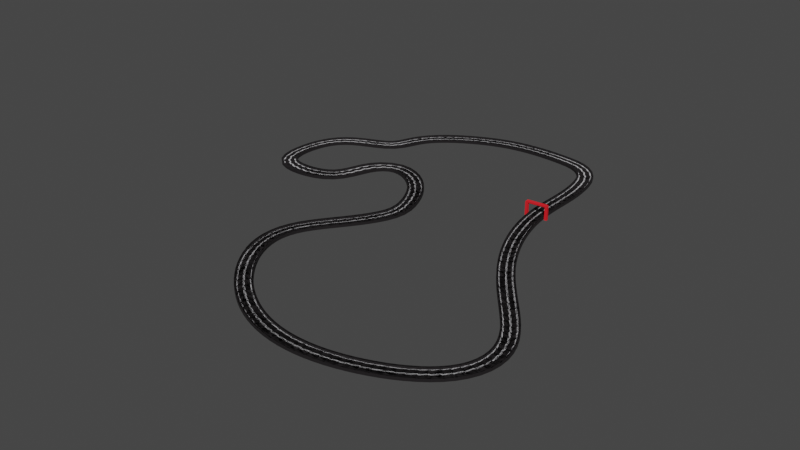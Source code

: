 # Source: racetrack.blend  (saved by Blender 3.1.7; exported with 4.5.12 LTS)
import bpy
from mathutils import Matrix  # noqa: F401  (used for matrix-valued properties, if any)

bpy.ops.wm.read_factory_settings(use_empty=True)
scene = bpy.context.scene
scene.name = 'Scene'

# ---- collections
col_collection = bpy.data.collections.new('Collection'); scene.collection.children.link(col_collection)

# ---- materials (node trees are filled in below, after node groups)
mat_asphalt = bpy.data.materials.new('Asphalt')
mat_asphalt.use_transparent_shadow = False
mat_lines = bpy.data.materials.new('Lines')
mat_lines.use_transparent_shadow = False
mat_finish = bpy.data.materials.new('Finish')
mat_finish.use_transparent_shadow = False

# ---- material node trees
mat_asphalt.use_nodes = True; mat_asphalt.node_tree.nodes.clear()
_N = mat_asphalt.node_tree.nodes; _L = mat_asphalt.node_tree.links
n0 = _N.new('ShaderNodeBsdfPrincipled'); n0.name = 'Principled BSDF'; n0.location = (10, 300)
n0.distribution = 'GGX'
n0.subsurface_method = 'RANDOM_WALK_SKIN'
n0.inputs[0].default_value = (0.00637, 0.00447, 0.00549, 1.0)
n0.inputs[2].default_value = 0.9094
n0.inputs[3].default_value = 1.45
n0.inputs[27].default_value = (0.0, 0.0, 0.0, 1.0)
n0.inputs[28].default_value = 1.0
n1 = _N.new('ShaderNodeOutputMaterial'); n1.name = 'Material Output'; n1.location = (300, 300)
_L.new(n0.outputs[0], n1.inputs[0])
n1.is_active_output = True
mat_lines.use_nodes = True; mat_lines.node_tree.nodes.clear()
_N = mat_lines.node_tree.nodes; _L = mat_lines.node_tree.links
n0 = _N.new('ShaderNodeBsdfPrincipled'); n0.name = 'Principled BSDF'; n0.location = (10, 300)
n0.distribution = 'GGX'
n0.subsurface_method = 'RANDOM_WALK_SKIN'
n0.inputs[0].default_value = (0.6287, 0.6193, 0.6383, 1.0)
n0.inputs[2].default_value = 0.8228
n0.inputs[3].default_value = 1.45
n0.inputs[13].default_value = 0.0
n0.inputs[27].default_value = (0.0, 0.0, 0.0, 1.0)
n0.inputs[28].default_value = 1.0
n1 = _N.new('ShaderNodeOutputMaterial'); n1.name = 'Material Output'; n1.location = (300, 300)
_L.new(n0.outputs[0], n1.inputs[0])
n1.is_active_output = True
mat_finish.use_nodes = True; mat_finish.node_tree.nodes.clear()
_N = mat_finish.node_tree.nodes; _L = mat_finish.node_tree.links
n0 = _N.new('ShaderNodeBsdfPrincipled'); n0.name = 'Principled BSDF'; n0.location = (10, 300)
n0.distribution = 'GGX'
n0.subsurface_method = 'RANDOM_WALK_SKIN'
n0.inputs[0].default_value = (0.8, 0.01341, 0.02069, 1.0)
n0.inputs[2].default_value = 0.815
n0.inputs[3].default_value = 1.45
n0.inputs[13].default_value = 0.2008
n0.inputs[27].default_value = (0.0, 0.0, 0.0, 1.0)
n0.inputs[28].default_value = 1.0
n1 = _N.new('ShaderNodeOutputMaterial'); n1.name = 'Material Output'; n1.location = (300, 300)
_L.new(n0.outputs[0], n1.inputs[0])
n1.is_active_output = True

# ---- world
world_world = bpy.data.worlds.new('World'); scene.world = world_world
world_world.use_nodes = True; world_world.node_tree.nodes.clear()
_N = world_world.node_tree.nodes; _L = world_world.node_tree.links
n0 = _N.new('ShaderNodeOutputWorld'); n0.name = 'World Output'; n0.location = (300, 300)
n1 = _N.new('ShaderNodeBackground'); n1.name = 'Background'; n1.location = (10, 300)
n1.inputs[0].default_value = (0.05088, 0.05088, 0.05088, 1.0)
_L.new(n1.outputs[0], n0.inputs[0])
n0.is_active_output = True
world_world.color = (0.05088, 0.05088, 0.05088)
world_world.use_sun_shadow = False
world_world.sun_shadow_jitter_overblur = 0.0

# ---- meshes
me_cube_001 = bpy.data.meshes.new('Cube.001')
me_cube_001.from_pydata([(-1.0, -1.0, -1.0), (-1.0, -1.0, 1.0), (-1.0, 1.0, -1.0), (-1.0, 1.0, 1.0), (-0.8417, -1.0, -1.0), (-0.8417, 1.0, 1.0), (-0.8417, -1.0, 1.0), (-0.8417, 1.0, -1.0), (0.0, 1.0, -1.0), (0.0, 1.0, 1.0), (0.0, -1.0, -1.0), (0.0, -1.0, 1.0), (-1.0, -1.0, 1.0), (-1.0, 1.0, 1.0), (-0.8417, 1.0, 1.0), (-0.8417, -1.0, 1.0), (-1.0, -1.0, 4.559), (-1.0, 1.0, 4.559), (-0.8417, 1.0, 4.559), (-0.8417, -1.0, 4.559), (-0.08279, 1.0, -1.0), (-0.08279, -1.0, 1.0), (-0.08279, 1.0, 1.0), (-0.08279, -1.0, -1.0), (-0.6808, 1.0, -1.0), (-0.6808, -1.0, 1.0), (-0.6808, 1.0, 1.0), (-0.6808, -1.0, -1.0), (1.0, -1.0, -1.0), (1.0, -1.0, 1.0), (1.0, 1.0, -1.0), (1.0, 1.0, 1.0), (0.8417, -1.0, -1.0), (0.8417, 1.0, 1.0), (0.8417, -1.0, 1.0), (0.8417, 1.0, -1.0), (1.0, -1.0, 1.0), (1.0, 1.0, 1.0), (0.8417, 1.0, 1.0), (0.8417, -1.0, 1.0), (1.0, -1.0, 4.559), (1.0, 1.0, 4.559), (0.8417, 1.0, 4.559), (0.8417, -1.0, 4.559), (0.08279, 1.0, -1.0), (0.08279, -1.0, 1.0), (0.08279, 1.0, 1.0), (0.08279, -1.0, -1.0), (0.6808, 1.0, -1.0), (0.6808, -1.0, 1.0), (0.6808, 1.0, 1.0), (0.6808, -1.0, -1.0)], [], [(0, 1, 3, 2), (2, 3, 5, 7), (27, 25, 6, 4), (4, 6, 1, 0), (15, 14, 18, 19), (3, 1, 12, 13), (2, 7, 4, 0), (20, 8, 10, 23), (26, 5, 6, 25), (20, 22, 9, 8), (1, 6, 15, 12), (6, 5, 14, 15), (5, 3, 13, 14), (18, 17, 16, 19), (13, 12, 16, 17), (12, 15, 19, 16), (14, 13, 17, 18), (24, 26, 22, 20), (9, 22, 21, 11), (24, 20, 23, 27), (10, 11, 21, 23), (7, 24, 27, 4), (7, 5, 26, 24), (22, 26, 25, 21), (23, 21, 25, 27), (28, 30, 31, 29), (30, 35, 33, 31), (51, 32, 34, 49), (32, 28, 29, 34), (39, 43, 42, 38), (31, 37, 36, 29), (30, 28, 32, 35), (44, 47, 10, 8), (50, 49, 34, 33), (44, 8, 9, 46), (29, 36, 39, 34), (34, 39, 38, 33), (33, 38, 37, 31), (42, 43, 40, 41), (37, 41, 40, 36), (36, 40, 43, 39), (38, 42, 41, 37), (48, 44, 46, 50), (9, 11, 45, 46), (48, 51, 47, 44), (10, 47, 45, 11), (35, 32, 51, 48), (35, 48, 50, 33), (46, 45, 49, 50), (47, 51, 49, 45)])
me_cube_001.polygons.foreach_set('material_index', [0, 0, 0, 0, 0, 0, 0, 0, 1, 0, 0, 0, 0, 0, 0, 0, 0, 0, 1, 0, 0, 0, 0, 0, 0, 0, 0, 0, 0, 0, 0, 0, 0, 1, 0, 0, 0, 0, 0, 0, 0, 0, 0, 1, 0, 0, 0, 0, 0, 0])
_uv = me_cube_001.uv_layers.new(name='UVMap')
_uv.uv.foreach_set('vector', [0.375, 0.0, 0.625, 0.0, 0.625, 0.25, 0.375, 0.25, 0.375, 0.25, 0.625, 0.25, 0.625, 0.2698, 0.375, 0.2698, 0.375, 0.9601, 0.625, 0.9601, 0.625, 0.9802, 0.375, 0.9802, 0.375, 0.9802, 0.625, 0.9802, 0.625, 1.0, 0.375, 1.0, 0.8552, 0.75, 0.8552, 0.5, 0.8552, 0.5, 0.8552, 0.75, 0.625, 0.25, 0.625, 0.0, 0.625, 0.0, 0.625, 0.25, 0.125, 0.5, 0.1448, 0.5, 0.1448, 0.75, 0.125, 0.75, 0.2397, 0.5, 0.25, 0.5, 0.25, 0.75, 0.2397, 0.75, 0.8351, 0.5, 0.8552, 0.5, 0.8552, 0.75, 0.8351, 0.75, 0.375, 0.3647, 0.625, 0.3647, 0.625, 0.375, 0.375, 0.375, 0.625, 1.0, 0.625, 0.9802, 0.625, 0.9802, 0.625, 1.0, 0.8552, 0.75, 0.8552, 0.5, 0.8552, 0.5, 0.8552, 0.75, 0.625, 0.2698, 0.625, 0.25, 0.625, 0.25, 0.625, 0.2698, 0.8552, 0.5, 0.875, 0.5, 0.875, 0.75, 0.8552, 0.75, 0.625, 0.25, 0.625, 0.0, 0.625, 0.0, 0.625, 0.25, 0.625, 1.0, 0.625, 0.9802, 0.625, 0.9802, 0.625, 1.0, 0.625, 0.2698, 0.625, 0.25, 0.625, 0.25, 0.625, 0.2698, 0.375, 0.2899, 0.625, 0.2899, 0.625, 0.3647, 0.375, 0.3647, 0.75, 0.5, 0.7603, 0.5, 0.7603, 0.75, 0.75, 0.75, 0.1649, 0.5, 0.2397, 0.5, 0.2397, 0.75, 0.1649, 0.75, 0.375, 0.875, 0.625, 0.875, 0.625, 0.8853, 0.375, 0.8853, 0.1448, 0.5, 0.1649, 0.5, 0.1649, 0.75, 0.1448, 0.75, 0.375, 0.2698, 0.625, 0.2698, 0.625, 0.2899, 0.375, 0.2899, 0.7603, 0.5, 0.8351, 0.5, 0.8351, 0.75, 0.7603, 0.75, 0.375, 0.8853, 0.625, 0.8853, 0.625, 0.9601, 0.375, 0.9601, 0.375, 0.0, 0.375, 0.25, 0.625, 0.25, 0.625, 0.0, 0.375, 0.25, 0.375, 0.2698, 0.625, 0.2698, 0.625, 0.25, 0.375, 0.9601, 0.375, 0.9802, 0.625, 0.9802, 0.625, 0.9601, 0.375, 0.9802, 0.375, 1.0, 0.625, 1.0, 0.625, 0.9802, 0.8552, 0.75, 0.8552, 0.75, 0.8552, 0.5, 0.8552, 0.5, 0.625, 0.25, 0.625, 0.25, 0.625, 0.0, 0.625, 0.0, 0.125, 0.5, 0.125, 0.75, 0.1448, 0.75, 0.1448, 0.5, 0.2397, 0.5, 0.2397, 0.75, 0.25, 0.75, 0.25, 0.5, 0.8351, 0.5, 0.8351, 0.75, 0.8552, 0.75, 0.8552, 0.5, 0.375, 0.3647, 0.375, 0.375, 0.625, 0.375, 0.625, 0.3647, 0.625, 1.0, 0.625, 1.0, 0.625, 0.9802, 0.625, 0.9802, 0.8552, 0.75, 0.8552, 0.75, 0.8552, 0.5, 0.8552, 0.5, 0.625, 0.2698, 0.625, 0.2698, 0.625, 0.25, 0.625, 0.25, 0.8552, 0.5, 0.8552, 0.75, 0.875, 0.75, 0.875, 0.5, 0.625, 0.25, 0.625, 0.25, 0.625, 0.0, 0.625, 0.0, 0.625, 1.0, 0.625, 1.0, 0.625, 0.9802, 0.625, 0.9802, 0.625, 0.2698, 0.625, 0.2698, 0.625, 0.25, 0.625, 0.25, 0.375, 0.2899, 0.375, 0.3647, 0.625, 0.3647, 0.625, 0.2899, 0.75, 0.5, 0.75, 0.75, 0.7603, 0.75, 0.7603, 0.5, 0.1649, 0.5, 0.1649, 0.75, 0.2397, 0.75, 0.2397, 0.5, 0.375, 0.875, 0.375, 0.8853, 0.625, 0.8853, 0.625, 0.875, 0.1448, 0.5, 0.1448, 0.75, 0.1649, 0.75, 0.1649, 0.5, 0.375, 0.2698, 0.375, 0.2899, 0.625, 0.2899, 0.625, 0.2698, 0.7603, 0.5, 0.7603, 0.75, 0.8351, 0.75, 0.8351, 0.5, 0.375, 0.8853, 0.375, 0.9601, 0.625, 0.9601, 0.625, 0.8853])
me_cube_001.materials.append(mat_asphalt)
me_cube_001.materials.append(mat_lines)
me_cube_001.use_remesh_fix_poles = True
me_cube_001.use_remesh_preserve_attributes = False
me_cube_001.update()
me_cube_002 = bpy.data.meshes.new('Cube.002')
me_cube_002.from_pydata([(-0.9889, -1.011, -1.0), (-1.011, 0.9889, -1.0), (1.011, -0.9889, -1.0), (0.9889, 1.011, -1.0), (16.24, -0.8115, -1.009), (14.24, -0.8336, -1.009), (16.21, 1.188, -1.009), (14.21, 1.166, -1.009), (14.21, 1.166, 8.435), (16.21, 1.188, 8.443), (-0.9889, -1.011, 9.668), (-1.011, 0.9889, 9.668), (16.24, -0.8115, 9.659), (16.21, 1.188, 9.659), (0.4391, -0.4296, 10.83), (1.011, -0.9889, 10.26), (1.57, -0.4171, 10.83), (0.4296, 0.4391, 10.83), (1.561, 0.4516, 10.83), (0.9889, 1.011, 10.26), (0.9889, 1.011, 9.01), (0.9951, 0.4454, 8.446), (0.9889, 1.011, 7.878), (1.005, -0.4233, 8.449), (1.011, -0.9889, 9.017), (1.011, -0.9889, 7.886), (14.22, 1.157, 10.26), (14.23, 0.5911, 10.83), (14.24, -0.2776, 10.83), (14.24, -0.8432, 10.26), (14.23, 0.5911, 8.446), (14.22, 1.157, 9.01), (14.24, -0.8432, 9.017), (14.24, -0.2776, 8.449), (14.24, -0.8336, 10.25), (14.23, -0.268, 10.82), (14.22, 0.6007, 10.82), (14.21, 1.166, 10.25), (-0.3967, -1.004, 10.26), (0.1627, -0.4326, 10.83), (0.1531, 0.4361, 10.83), (-0.4188, 0.9954, 10.26), (15.07, -0.2587, 10.82), (15.64, -0.8181, 10.25), (15.62, 1.182, 10.25), (15.06, 0.61, 10.82)], [], [(15, 24, 32, 29), (6, 9, 13, 12, 4), (23, 21, 30, 33), (0, 10, 11, 1), (1, 3, 2, 0), (3, 22, 21, 23, 25, 2), (32, 33, 30, 31, 26, 27, 28, 29), (4, 12, 43, 34, 5), (1, 11, 41, 19, 20, 22, 3), (2, 25, 24, 15, 38, 10, 0), (20, 19, 26, 31), (37, 44, 13, 9, 8), (36, 35, 42, 45), (7, 8, 9, 6), (5, 34, 35, 36, 37, 8, 7), (5, 7, 6, 4), (38, 39, 40, 41, 11, 10), (44, 45, 42, 43, 12, 13), (17, 40, 39, 14), (14, 15, 16), (17, 18, 19), (20, 21, 22), (23, 24, 25), (17, 14, 16, 18), (20, 31, 30, 21), (32, 24, 23, 33), (18, 27, 26, 19), (15, 29, 28, 16), (14, 39, 38, 15), (19, 41, 40, 17), (42, 35, 34, 43), (44, 37, 36, 45), (18, 16, 28, 27)])
_uv = me_cube_002.uv_layers.new(name='UVMap')
_uv.uv.foreach_set('vector', [0.613, 0.75, 0.5868, 0.75, 0.5868, 0.75, 0.613, 0.75, 0.375, 0.75, 0.5748, 0.75, 0.6005, 0.75, 0.6005, 1.0, 0.375, 1.0, 0.5748, 0.6793, 0.5747, 0.5707, 0.5747, 0.5707, 0.5748, 0.6793, 0.375, 0.0, 0.6005, 0.0, 0.6005, 0.25, 0.375, 0.25, 0.125, 0.5, 0.375, 0.5, 0.375, 0.75, 0.125, 0.75, 0.375, 0.5, 0.5627, 0.5, 0.5747, 0.5707, 0.5748, 0.6793, 0.5628, 0.75, 0.375, 0.75, 0.5868, 0.75, 0.5748, 0.6793, 0.5747, 0.5707, 0.5866, 0.5, 0.613, 0.5, 0.625, 0.5707, 0.625, 0.6793, 0.613, 0.75, 0.375, 0.0, 0.6005, 0.0, 0.613, 0.07403, 0.613, 0.25, 0.375, 0.25, 0.375, 0.25, 0.6005, 0.25, 0.613, 0.324, 0.613, 0.5, 0.5866, 0.5, 0.5627, 0.5, 0.375, 0.5, 0.375, 0.75, 0.5628, 0.75, 0.5868, 0.75, 0.613, 0.75, 0.613, 0.926, 0.6005, 1.0, 0.375, 1.0, 0.5866, 0.5, 0.613, 0.5, 0.613, 0.5, 0.5866, 0.5, 0.613, 0.5, 0.613, 0.676, 0.6005, 0.75, 0.5748, 0.75, 0.5746, 0.5, 0.625, 0.4293, 0.625, 0.3207, 0.625, 0.275, 0.625, 0.475, 0.375, 0.5, 0.5746, 0.5, 0.5748, 0.75, 0.375, 0.75, 0.375, 0.25, 0.613, 0.25, 0.625, 0.3207, 0.625, 0.4293, 0.613, 0.5, 0.5746, 0.5, 0.375, 0.5, 0.125, 0.5, 0.375, 0.5, 0.375, 0.75, 0.125, 0.75, 0.613, 0.2221, 0.625, 0.423, 0.625, 0.4059, 0.613, 0.324, 0.6005, 0.25, 0.6005, 0.0, 0.613, 0.75, 0.625, 0.8207, 0.625, 0.9293, 0.613, 1.0, 0.6005, 1.0, 0.6005, 0.75, 0.625, 0.4609, 0.625, 0.4059, 0.625, 0.423, 0.625, 0.5063, 0.625, 0.8207, 0.613, 0.75, 0.625, 0.75, 0.625, 0.4609, 0.625, 0.5707, 0.613, 0.5, 0.5866, 0.5, 0.5747, 0.5, 0.5627, 0.5, 0.5748, 0.6793, 0.5748, 0.7503, 0.5628, 0.75, 0.625, 0.4609, 0.625, 0.5063, 0.625, 0.6793, 0.625, 0.5707, 0.5866, 0.5, 0.5866, 0.5, 0.5747, 0.5707, 0.5747, 0.5707, 0.5868, 0.75, 0.5868, 0.75, 0.5748, 0.6793, 0.5748, 0.6793, 0.625, 0.5707, 0.625, 0.5707, 0.613, 0.5, 0.613, 0.5, 0.613, 0.75, 0.613, 0.75, 0.625, 0.6793, 0.625, 0.6793, 0.625, 0.8207, 0.625, 0.8553, 0.613, 0.926, 0.613, 0.75, 0.613, 0.5, 0.613, 0.324, 0.625, 0.4059, 0.625, 0.4609, 0.625, 0.275, 0.625, 0.3207, 0.613, 0.25, 0.613, 0.07403, 0.613, 0.676, 0.613, 0.5, 0.625, 0.4293, 0.625, 0.475, 0.625, 0.5707, 0.625, 0.6793, 0.625, 0.6793, 0.625, 0.5707])
me_cube_002.materials.append(mat_finish)
me_cube_002.use_remesh_fix_poles = True
me_cube_002.use_remesh_preserve_attributes = False
me_cube_002.update()

# ---- curves / text
cu_nurbspath = bpy.data.curves.new('NurbsPath', 'CURVE')
cu_nurbspath.dimensions = '3D'
_sp = cu_nurbspath.splines.new('NURBS'); _sp.points.add(32)
_sp.points.foreach_set('co', [-12.93, 12.91, 0.0, 1.0, -17.04, 16.65, 0.0, 1.0, -24.22, 14.19, 0.0, 1.0, -31.77, 4.233, 0.0, 1.0, -27.93, -7.762, 0.0, 1.0, -23.85, -11.64, 0.0, 1.0, -18.79, -11.62, 0.0, 1.0, -13.62, -6.688, 0.0, 1.0, -7.468, -2.202, 0.0, 1.0, 0.0, 0.0, 0.0, 1.0, 5.133, -0.6991, 0.0, 1.0, 9.064, -0.143, -0.001384, 1.0, 10.72, 0.4342, 0.04068, 1.0, 12.08, 1.896, 0.06463, 1.0, 12.6, 3.802, 0.0, 1.0, 12.82, 6.263, 0.0, 1.0, 12.85, 8.506, 0.0, 1.0, 12.43, 12.15, 0.0, 1.0, 10.07, 16.74, 0.0, 1.0, 7.48, 19.38, 0.0, 1.0, 5.152, 19.7, 0.0, 1.0, 3.564, 21.01, 0.0, 1.0, 2.187, 25.98, 0.2131, 1.0, -2.352, 27.42, -0.1606, 1.0, -6.344, 26.88, -0.04019, 1.0, -6.318, 21.79, -0.05805, 1.0, -5.02, 19.32, 0.02141, 1.0, -2.399, 18.56, 0.182, 1.0, -0.7346, 18.01, 0.0, 1.0, 0.8834, 15.83, 0.0, 1.0, -1.617, 11.72, 0.0, 1.0, -5.814, 10.02, 0.0, 1.0, -8.286, 9.562, 0.0, 1.0])
_sp.order_u = 5
_sp.order_v = 0
_sp.use_cyclic_u = True
cu_nurbspath.use_path = True
cu_nurbspath.fill_mode = 'FULL'

# ---- objects
ob_track = bpy.data.objects.new('Track', me_cube_001)
ob_nurbspath = bpy.data.objects.new('NurbsPath', cu_nurbspath)
ob_finish = bpy.data.objects.new('Finish', me_cube_002)

# ---- transforms, parenting, visibility, modifiers, constraints
ob_track.location = (0.0, 0.0, 0.3386)
ob_track.scale = (5.932, -3.282, 0.3671)
_m = ob_track.modifiers.new('Array', 'ARRAY')
_m.fit_type = 'FIT_CURVE'
_m.count = 3
_m.curve = ob_nurbspath
_m.relative_offset_displace = (0.0, 1.0, 0.0)
_m = ob_track.modifiers.new('Curve', 'CURVE')
_m.object = ob_nurbspath
ob_nurbspath.location = (0.0, 0.0, 0.0)
ob_nurbspath.rotation_euler = (0.0, -0.0, 1.571)
ob_nurbspath.scale = (7.618, 7.618, 7.618)
ob_finish.parent = ob_track
ob_finish.matrix_parent_inverse = Matrix(((0.1686, 0.0, -0.0, 0.0), (0.0, -0.3047, 0.0, -0.0), (-0.0, 0.0, 2.724, -0.9224), (0.0, -0.0, -0.0, 1.0)))
ob_finish.location = (-3.533, 0.0, 0.9951)
ob_finish.rotation_euler = (0.0, -0.0, 0.09104)

# ---- collection membership
col_collection.objects.link(ob_track)
col_collection.objects.link(ob_nurbspath)
col_collection.objects.link(ob_finish)

# ---- scene / render settings (as saved in the file)
scene.frame_start = 1; scene.frame_end = 250; scene.frame_set(0)
scene.render.engine = 'BLENDER_EEVEE_NEXT'
scene.cycles.sampling_pattern = 'TABULATED_SOBOL'
scene.cycles.use_light_tree = False
scene.view_settings.view_transform = 'Filmic'
bpy.context.view_layer.update()

# ---- added for rendering (the .blend has no active camera and no usable light): camera, sun
cam_auto = bpy.data.cameras.new('AutoCamera')
cam_auto.lens = 50.0
cam_auto.sensor_width = 36.0
cam_auto.clip_end = 7691.67
ob_auto_camera = bpy.data.objects.new('AutoCamera', cam_auto)
scene.collection.objects.link(ob_auto_camera)
ob_auto_camera.location = (378.186, -598.008, 352.109)
ob_auto_camera.rotation_euler = (1.09748, -7.21219e-08, 0.694738)
scene.camera = ob_auto_camera
light_auto_sun = bpy.data.lights.new('AutoSun', 'SUN')
light_auto_sun.energy = 3.0
light_auto_sun.angle = 0.0523599
ob_auto_sun = bpy.data.objects.new('AutoSun', light_auto_sun)
scene.collection.objects.link(ob_auto_sun)
ob_auto_sun.rotation_euler = (0.872665, 0.174533, 0.523599)
bpy.context.view_layer.update()
